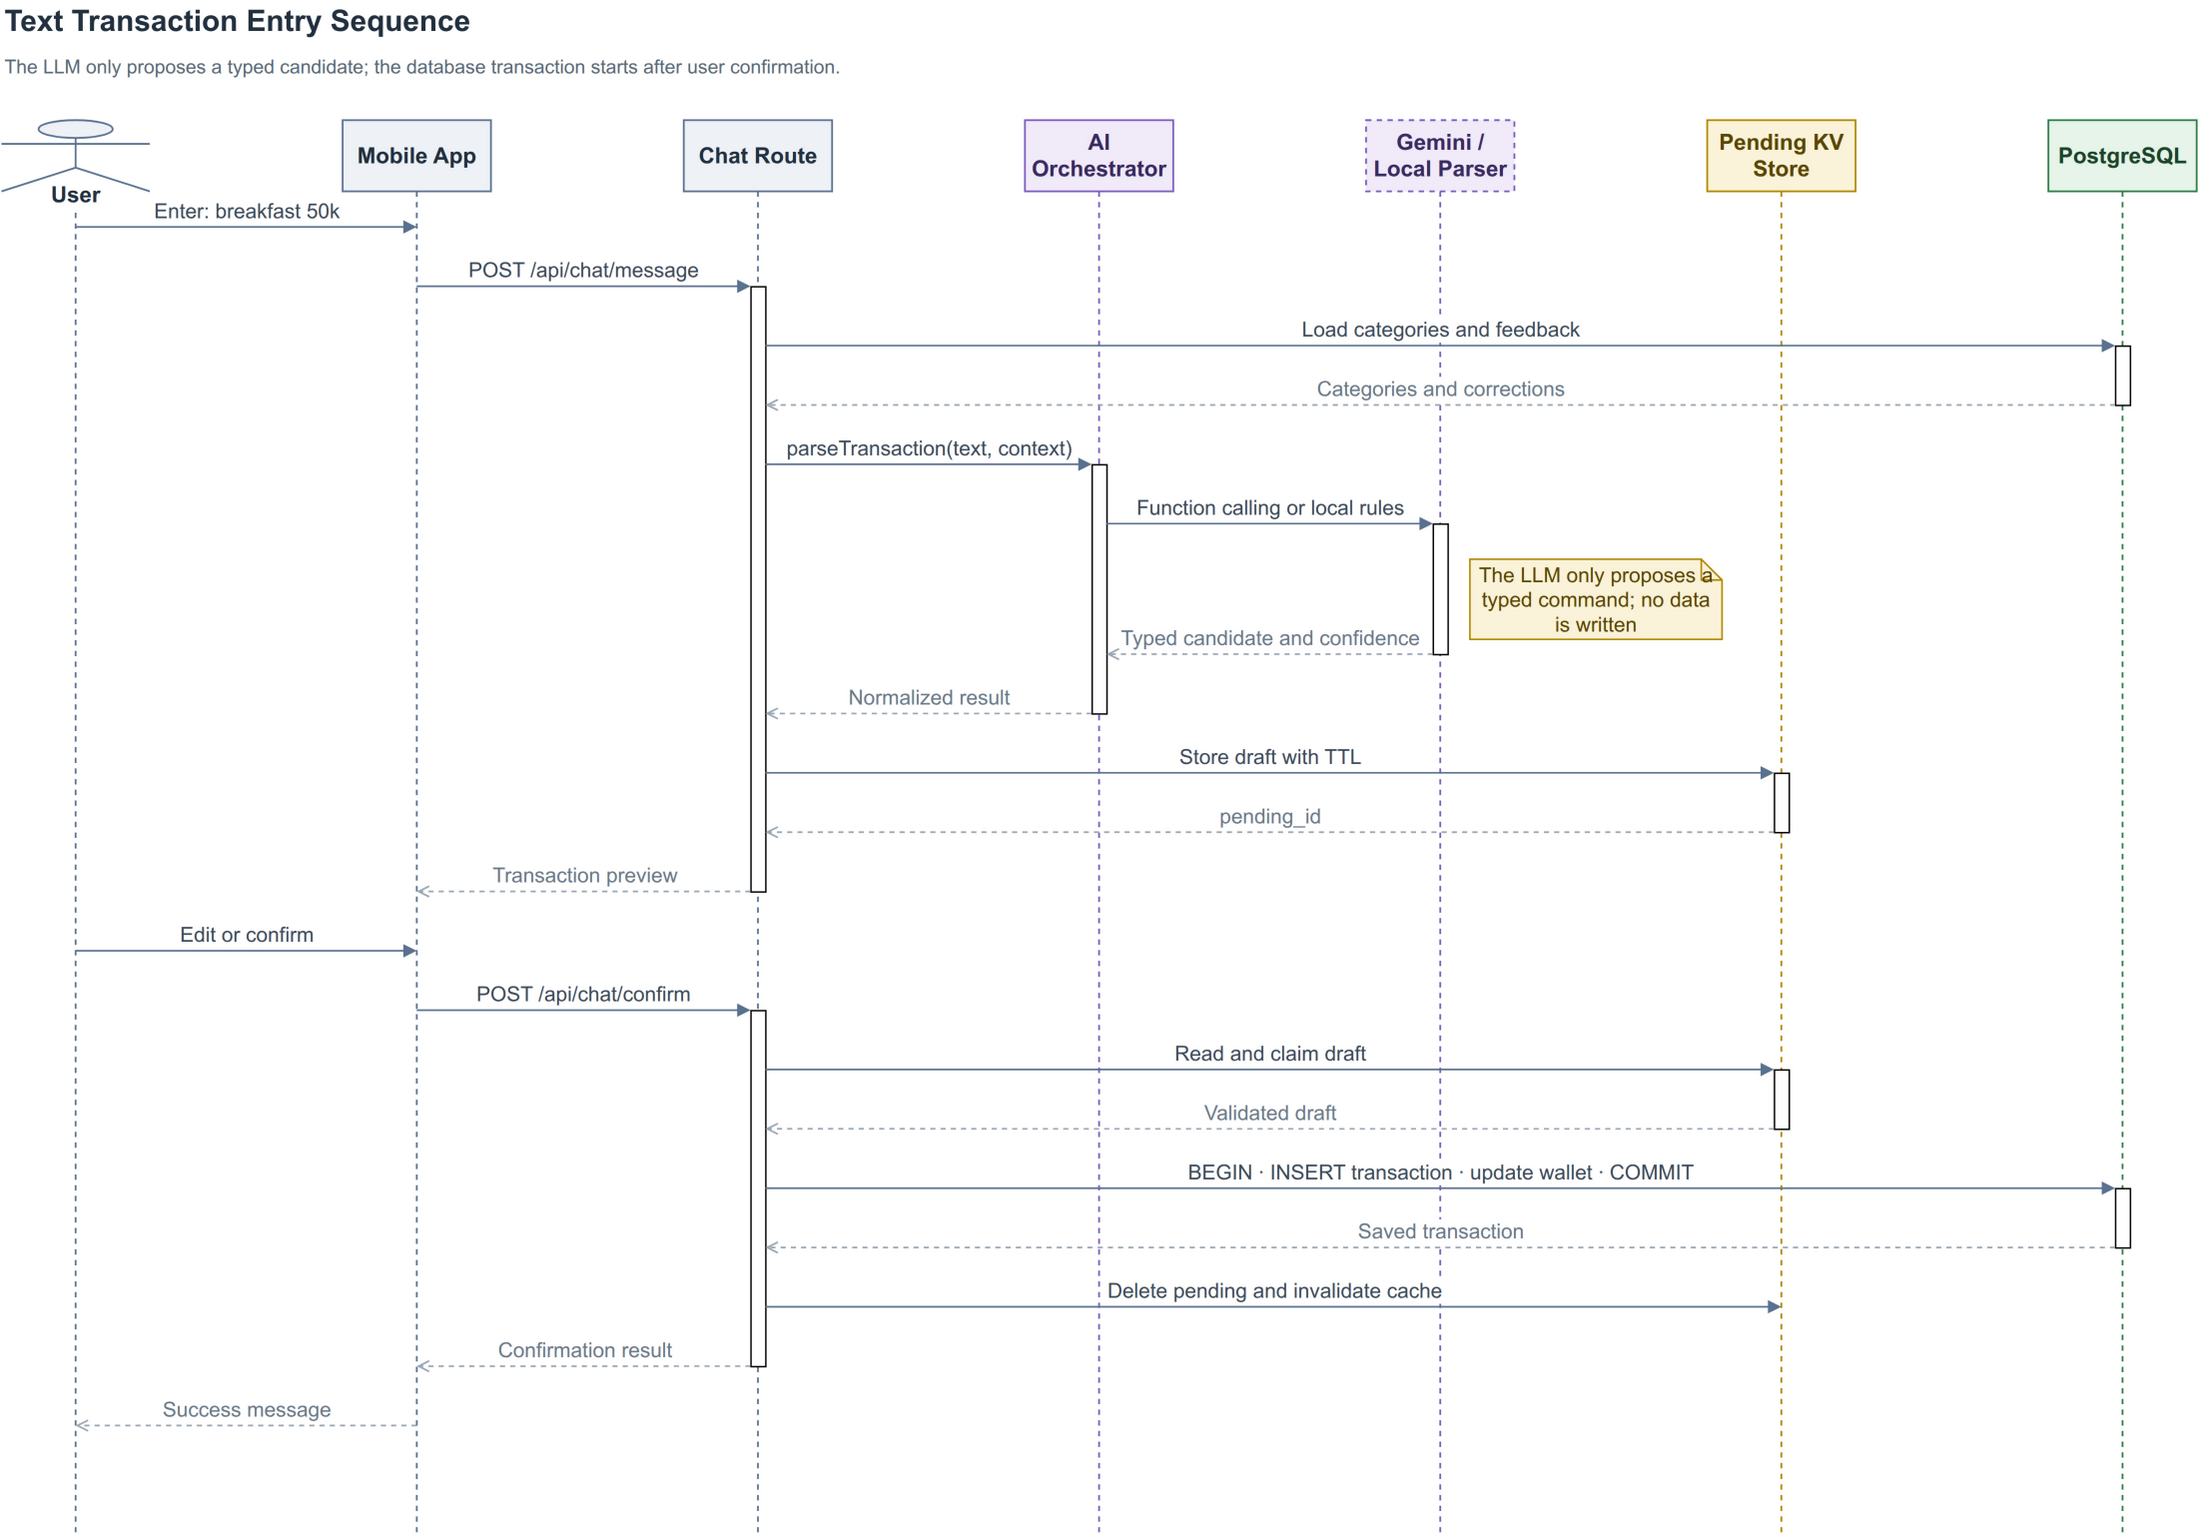

The diagram above was exported from draw.io. Its source (the exported page's mxGraphModel, read from the mxfile embedded in the PNG):
<mxGraphModel dx="800" dy="600" grid="1" gridSize="10" guides="1" tooltips="1" connect="1" arrows="1" fold="1" page="1" pageScale="1" pageWidth="1560" pageHeight="1090" math="0" shadow="0" reportStyled="1">
  <root>
    <mxCell id="0" />
    <mxCell id="1" parent="0" />
    <mxCell id="report-title" value="Text Transaction Entry Sequence" style="text;html=1;align=left;verticalAlign=middle;fontSize=20;fontStyle=1;fontColor=#22303F;" vertex="1" parent="1">
      <mxGeometry x="40" y="14" width="1480" height="28" as="geometry" />
    </mxCell>
    <mxCell id="report-subtitle" value="The LLM only proposes a typed candidate; the database transaction starts after user confirmation." style="text;html=1;align=left;verticalAlign=middle;fontSize=13;fontColor=#5A6A78;whiteSpace=wrap;" vertex="1" parent="1">
      <mxGeometry x="40" y="44" width="1480" height="30" as="geometry" />
    </mxCell>
    <mxCell id="user" value="&lt;b&gt;User&lt;/b&gt;" style="shape=umlLifeline;perimeter=lifelinePerimeter;whiteSpace=wrap;html=1;container=1;dropTarget=0;collapsible=0;recursiveResize=0;outlineConnect=0;portConstraint=eastwest;participant=umlActor;verticalAlign=bottom;spacingBottom=-14;labelBackgroundColor=#ffffff;fillColor=#EEF2F7;strokeColor=#5B7290;fontColor=#22303F;fontSize=15;strokeWidth=1.2;size=48;" vertex="1" parent="1">
      <mxGeometry x="40" y="95" width="100" height="952" as="geometry" />
    </mxCell>
    <mxCell id="app" value="&lt;b&gt;Mobile App&lt;/b&gt;" style="shape=umlLifeline;perimeter=lifelinePerimeter;whiteSpace=wrap;html=1;container=1;dropTarget=0;collapsible=0;recursiveResize=0;outlineConnect=0;portConstraint=eastwest;fillColor=#EEF2F7;strokeColor=#5B7290;fontColor=#22303F;fontSize=15;strokeWidth=1.2;size=48;" vertex="1" parent="1">
      <mxGeometry x="270" y="95" width="100" height="952" as="geometry" />
    </mxCell>
    <mxCell id="route" value="&lt;b&gt;Chat Route&lt;/b&gt;" style="shape=umlLifeline;perimeter=lifelinePerimeter;whiteSpace=wrap;html=1;container=1;dropTarget=0;collapsible=0;recursiveResize=0;outlineConnect=0;portConstraint=eastwest;fillColor=#EEF2F7;strokeColor=#5B7290;fontColor=#22303F;fontSize=15;strokeWidth=1.2;size=48;" vertex="1" parent="1">
      <mxGeometry x="500" y="95" width="100" height="952" as="geometry" />
    </mxCell>
    <mxCell id="ai" value="&lt;b&gt;AI Orchestrator&lt;/b&gt;" style="shape=umlLifeline;perimeter=lifelinePerimeter;whiteSpace=wrap;html=1;container=1;dropTarget=0;collapsible=0;recursiveResize=0;outlineConnect=0;portConstraint=eastwest;fillColor=#F0EAF9;strokeColor=#7C5CBF;fontColor=#3A2A5F;fontSize=15;strokeWidth=1.2;size=48;" vertex="1" parent="1">
      <mxGeometry x="730" y="95" width="100" height="952" as="geometry" />
    </mxCell>
    <mxCell id="provider" value="&lt;b&gt;Gemini / Local Parser&lt;/b&gt;" style="shape=umlLifeline;perimeter=lifelinePerimeter;whiteSpace=wrap;html=1;container=1;dropTarget=0;collapsible=0;recursiveResize=0;outlineConnect=0;portConstraint=eastwest;fillColor=#F0EAF9;strokeColor=#7C5CBF;fontColor=#3A2A5F;fontSize=15;strokeWidth=1.2;size=48;dashed=1;" vertex="1" parent="1">
      <mxGeometry x="960" y="95" width="100" height="952" as="geometry" />
    </mxCell>
    <mxCell id="pending" value="&lt;b&gt;Pending KV Store&lt;/b&gt;" style="shape=umlLifeline;perimeter=lifelinePerimeter;whiteSpace=wrap;html=1;container=1;dropTarget=0;collapsible=0;recursiveResize=0;outlineConnect=0;portConstraint=eastwest;fillColor=#FBF3D9;strokeColor=#B08900;fontColor=#5A4700;fontSize=15;strokeWidth=1.2;size=48;" vertex="1" parent="1">
      <mxGeometry x="1190" y="95" width="100" height="952" as="geometry" />
    </mxCell>
    <mxCell id="db" value="&lt;b&gt;PostgreSQL&lt;/b&gt;" style="shape=umlLifeline;perimeter=lifelinePerimeter;whiteSpace=wrap;html=1;container=1;dropTarget=0;collapsible=0;recursiveResize=0;outlineConnect=0;portConstraint=eastwest;fillColor=#E6F4EA;strokeColor=#2E7D46;fontColor=#1B4429;fontSize=15;strokeWidth=1.2;size=48;" vertex="1" parent="1">
      <mxGeometry x="1420" y="95" width="100" height="952" as="geometry" />
    </mxCell>
    <mxCell id="act0" value="" style="html=1;points=[];perimeter=orthogonalPerimeter;outlineConnect=0;fillColor=#ffffff;" vertex="1" parent="db">
      <mxGeometry x="45" y="152" width="10" height="40" as="geometry" />
    </mxCell>
    <mxCell id="act1" value="" style="html=1;points=[];perimeter=orthogonalPerimeter;outlineConnect=0;fillColor=#ffffff;" vertex="1" parent="provider">
      <mxGeometry x="45" y="272" width="10" height="88" as="geometry" />
    </mxCell>
    <mxCell id="act2" value="" style="html=1;points=[];perimeter=orthogonalPerimeter;outlineConnect=0;fillColor=#ffffff;" vertex="1" parent="ai">
      <mxGeometry x="45" y="232" width="10" height="168" as="geometry" />
    </mxCell>
    <mxCell id="act3" value="" style="html=1;points=[];perimeter=orthogonalPerimeter;outlineConnect=0;fillColor=#ffffff;" vertex="1" parent="pending">
      <mxGeometry x="45" y="440" width="10" height="40" as="geometry" />
    </mxCell>
    <mxCell id="act4" value="" style="html=1;points=[];perimeter=orthogonalPerimeter;outlineConnect=0;fillColor=#ffffff;" vertex="1" parent="route">
      <mxGeometry x="45" y="112" width="10" height="408" as="geometry" />
    </mxCell>
    <mxCell id="act5" value="" style="html=1;points=[];perimeter=orthogonalPerimeter;outlineConnect=0;fillColor=#ffffff;" vertex="1" parent="pending">
      <mxGeometry x="45" y="640" width="10" height="40" as="geometry" />
    </mxCell>
    <mxCell id="act6" value="" style="html=1;points=[];perimeter=orthogonalPerimeter;outlineConnect=0;fillColor=#ffffff;" vertex="1" parent="db">
      <mxGeometry x="45" y="720" width="10" height="40" as="geometry" />
    </mxCell>
    <mxCell id="act7" value="" style="html=1;points=[];perimeter=orthogonalPerimeter;outlineConnect=0;fillColor=#ffffff;" vertex="1" parent="route">
      <mxGeometry x="45" y="600" width="10" height="240" as="geometry" />
    </mxCell>
    <mxCell id="m0" value="Enter: breakfast 50k" style="html=1;verticalAlign=bottom;endArrow=block;curved=0;rounded=0;exitX=0.5;exitY=0.0756;entryX=0.5;entryY=0.0756;fontSize=14;labelBackgroundColor=#FFFFFF;fontColor=#3D4B5A;strokeWidth=1.15;strokeColor=#5B7290;" edge="1" parent="1" source="user" target="app">
      <mxGeometry relative="1" as="geometry" />
    </mxCell>
    <mxCell id="m1" value="POST /api/chat/message" style="html=1;verticalAlign=bottom;endArrow=block;curved=0;rounded=0;exitX=0.5;exitY=0.1176;entryX=0;entryY=0.0;fontSize=14;labelBackgroundColor=#FFFFFF;fontColor=#3D4B5A;strokeWidth=1.15;strokeColor=#5B7290;" edge="1" parent="1" source="app" target="act4">
      <mxGeometry relative="1" as="geometry" />
    </mxCell>
    <mxCell id="m2" value="Load categories and feedback" style="html=1;verticalAlign=bottom;endArrow=block;curved=0;rounded=0;exitX=1;exitY=0.098;entryX=0;entryY=0.0;fontSize=14;labelBackgroundColor=#FFFFFF;fontColor=#3D4B5A;strokeWidth=1.15;strokeColor=#5B7290;" edge="1" parent="1" source="act4" target="act0">
      <mxGeometry relative="1" as="geometry" />
    </mxCell>
    <mxCell id="m3" value="Categories and corrections" style="html=1;verticalAlign=bottom;endArrow=open;dashed=1;curved=0;rounded=0;exitX=0;exitY=1.0;entryX=1;entryY=0.1961;fontSize=14;labelBackgroundColor=#FFFFFF;fontColor=#6B7A89;strokeWidth=1.15;strokeColor=#9AA7B4;" edge="1" parent="1" source="act0" target="act4">
      <mxGeometry relative="1" as="geometry" />
    </mxCell>
    <mxCell id="m4" value="parseTransaction(text, context)" style="html=1;verticalAlign=bottom;endArrow=block;curved=0;rounded=0;exitX=1;exitY=0.2941;entryX=0;entryY=0.0;fontSize=14;labelBackgroundColor=#FFFFFF;fontColor=#3D4B5A;strokeWidth=1.15;strokeColor=#5B7290;" edge="1" parent="1" source="act4" target="act2">
      <mxGeometry relative="1" as="geometry" />
    </mxCell>
    <mxCell id="m5" value="Function calling or local rules" style="html=1;verticalAlign=bottom;endArrow=block;curved=0;rounded=0;exitX=1;exitY=0.2381;entryX=0;entryY=0.0;fontSize=14;labelBackgroundColor=#FFFFFF;fontColor=#3D4B5A;strokeWidth=1.15;strokeColor=#5B7290;" edge="1" parent="1" source="act2" target="act1">
      <mxGeometry relative="1" as="geometry" />
    </mxCell>
    <mxCell id="note6" value="The LLM only proposes a typed command; no data is written" style="shape=note;whiteSpace=wrap;html=1;size=14;fillColor=#FBF3D9;strokeColor=#B08900;fontColor=#5A4700;fontSize=14;strokeWidth=1.1;" vertex="1" parent="1">
      <mxGeometry x="1030" y="391" width="170" height="54" as="geometry" />
    </mxCell>
    <mxCell id="m7" value="Typed candidate and confidence" style="html=1;verticalAlign=bottom;endArrow=open;dashed=1;curved=0;rounded=0;exitX=0;exitY=1.0;entryX=1;entryY=0.7619;fontSize=14;labelBackgroundColor=#FFFFFF;fontColor=#6B7A89;strokeWidth=1.15;strokeColor=#9AA7B4;" edge="1" parent="1" source="act1" target="act2">
      <mxGeometry relative="1" as="geometry" />
    </mxCell>
    <mxCell id="m8" value="Normalized result" style="html=1;verticalAlign=bottom;endArrow=open;dashed=1;curved=0;rounded=0;exitX=0;exitY=1.0;entryX=1;entryY=0.7059;fontSize=14;labelBackgroundColor=#FFFFFF;fontColor=#6B7A89;strokeWidth=1.15;strokeColor=#9AA7B4;" edge="1" parent="1" source="act2" target="act4">
      <mxGeometry relative="1" as="geometry" />
    </mxCell>
    <mxCell id="m9" value="Store draft with TTL" style="html=1;verticalAlign=bottom;endArrow=block;curved=0;rounded=0;exitX=1;exitY=0.8039;entryX=0;entryY=0.0;fontSize=14;labelBackgroundColor=#FFFFFF;fontColor=#3D4B5A;strokeWidth=1.15;strokeColor=#5B7290;" edge="1" parent="1" source="act4" target="act3">
      <mxGeometry relative="1" as="geometry" />
    </mxCell>
    <mxCell id="m10" value="pending_id" style="html=1;verticalAlign=bottom;endArrow=open;dashed=1;curved=0;rounded=0;exitX=0;exitY=1.0;entryX=1;entryY=0.902;fontSize=14;labelBackgroundColor=#FFFFFF;fontColor=#6B7A89;strokeWidth=1.15;strokeColor=#9AA7B4;" edge="1" parent="1" source="act3" target="act4">
      <mxGeometry relative="1" as="geometry" />
    </mxCell>
    <mxCell id="m11" value="Transaction preview" style="html=1;verticalAlign=bottom;endArrow=open;dashed=1;curved=0;rounded=0;exitX=0;exitY=1.0;entryX=0.5;entryY=0.5462;fontSize=14;labelBackgroundColor=#FFFFFF;fontColor=#6B7A89;strokeWidth=1.15;strokeColor=#9AA7B4;" edge="1" parent="1" source="act4" target="app">
      <mxGeometry relative="1" as="geometry" />
    </mxCell>
    <mxCell id="m12" value="Edit or confirm" style="html=1;verticalAlign=bottom;endArrow=block;curved=0;rounded=0;exitX=0.5;exitY=0.5882;entryX=0.5;entryY=0.5882;fontSize=14;labelBackgroundColor=#FFFFFF;fontColor=#3D4B5A;strokeWidth=1.15;strokeColor=#5B7290;" edge="1" parent="1" source="user" target="app">
      <mxGeometry relative="1" as="geometry" />
    </mxCell>
    <mxCell id="m13" value="POST /api/chat/confirm" style="html=1;verticalAlign=bottom;endArrow=block;curved=0;rounded=0;exitX=0.5;exitY=0.6303;entryX=0;entryY=0.0;fontSize=14;labelBackgroundColor=#FFFFFF;fontColor=#3D4B5A;strokeWidth=1.15;strokeColor=#5B7290;" edge="1" parent="1" source="app" target="act7">
      <mxGeometry relative="1" as="geometry" />
    </mxCell>
    <mxCell id="m14" value="Read and claim draft" style="html=1;verticalAlign=bottom;endArrow=block;curved=0;rounded=0;exitX=1;exitY=0.1667;entryX=0;entryY=0.0;fontSize=14;labelBackgroundColor=#FFFFFF;fontColor=#3D4B5A;strokeWidth=1.15;strokeColor=#5B7290;" edge="1" parent="1" source="act7" target="act5">
      <mxGeometry relative="1" as="geometry" />
    </mxCell>
    <mxCell id="m15" value="Validated draft" style="html=1;verticalAlign=bottom;endArrow=open;dashed=1;curved=0;rounded=0;exitX=0;exitY=1.0;entryX=1;entryY=0.3333;fontSize=14;labelBackgroundColor=#FFFFFF;fontColor=#6B7A89;strokeWidth=1.15;strokeColor=#9AA7B4;" edge="1" parent="1" source="act5" target="act7">
      <mxGeometry relative="1" as="geometry" />
    </mxCell>
    <mxCell id="m16" value="BEGIN · INSERT transaction · update wallet · COMMIT" style="html=1;verticalAlign=bottom;endArrow=block;curved=0;rounded=0;exitX=1;exitY=0.5;entryX=0;entryY=0.0;fontSize=14;labelBackgroundColor=#FFFFFF;fontColor=#3D4B5A;strokeWidth=1.15;strokeColor=#5B7290;" edge="1" parent="1" source="act7" target="act6">
      <mxGeometry relative="1" as="geometry" />
    </mxCell>
    <mxCell id="m17" value="Saved transaction" style="html=1;verticalAlign=bottom;endArrow=open;dashed=1;curved=0;rounded=0;exitX=0;exitY=1.0;entryX=1;entryY=0.6667;fontSize=14;labelBackgroundColor=#FFFFFF;fontColor=#6B7A89;strokeWidth=1.15;strokeColor=#9AA7B4;" edge="1" parent="1" source="act6" target="act7">
      <mxGeometry relative="1" as="geometry" />
    </mxCell>
    <mxCell id="m18" value="Delete pending and invalidate cache" style="html=1;verticalAlign=bottom;endArrow=block;curved=0;rounded=0;exitX=1;exitY=0.8333;entryX=0.5;entryY=0.8403;fontSize=14;labelBackgroundColor=#FFFFFF;fontColor=#3D4B5A;strokeWidth=1.15;strokeColor=#5B7290;" edge="1" parent="1" source="act7" target="pending">
      <mxGeometry relative="1" as="geometry" />
    </mxCell>
    <mxCell id="m19" value="Confirmation result" style="html=1;verticalAlign=bottom;endArrow=open;dashed=1;curved=0;rounded=0;exitX=0;exitY=1.0;entryX=0.5;entryY=0.8824;fontSize=14;labelBackgroundColor=#FFFFFF;fontColor=#6B7A89;strokeWidth=1.15;strokeColor=#9AA7B4;" edge="1" parent="1" source="act7" target="app">
      <mxGeometry relative="1" as="geometry" />
    </mxCell>
    <mxCell id="m20" value="Success message" style="html=1;verticalAlign=bottom;endArrow=open;dashed=1;curved=0;rounded=0;exitX=0.5;exitY=0.9244;entryX=0.5;entryY=0.9244;fontSize=14;labelBackgroundColor=#FFFFFF;fontColor=#6B7A89;strokeWidth=1.15;strokeColor=#9AA7B4;" edge="1" parent="1" source="app" target="user">
      <mxGeometry relative="1" as="geometry" />
    </mxCell>
  </root>
</mxGraphModel>